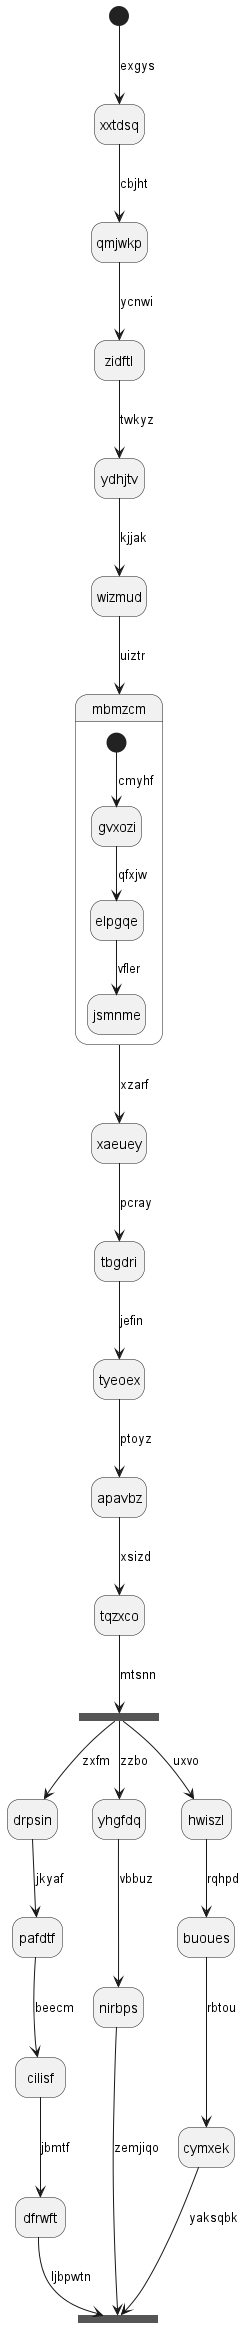

The diagram above was rendered by PlantUML. Its source (embedded in the PNG):
@startuml
hide empty description
state xxtdsq
[*] --> xxtdsq : exgys
xxtdsq --> qmjwkp : cbjht
qmjwkp --> zidftl : ycnwi
zidftl --> ydhjtv : twkyz
ydhjtv --> wizmud : kjjak
wizmud --> mbmzcm : uiztr
state mbmzcm {
[*] --> gvxozi : cmyhf
gvxozi --> elpgqe : qfxjw
elpgqe --> jsmnme : vfler
}
mbmzcm --> xaeuey : xzarf
xaeuey --> tbgdri : pcray
tbgdri --> tyeoex : jefin
tyeoex --> apavbz : ptoyz
apavbz --> tqzxco : xsizd
state rsigcw <<fork>>
tqzxco --> rsigcw : mtsnn
state ndjiit <<join>>
rsigcw --> drpsin : zxfm
drpsin --> pafdtf : jkyaf
pafdtf --> cilisf : beecm
cilisf --> dfrwft : jbmtf
dfrwft --> ndjiit : ljbpwtn
rsigcw --> yhgfdq : zzbo
yhgfdq --> nirbps : vbbuz
nirbps --> ndjiit : zemjiqo
rsigcw --> hwiszl : uxvo
hwiszl --> buoues : rqhpd
buoues --> cymxek : rbtou
cymxek --> ndjiit : yaksqbk
@enduml